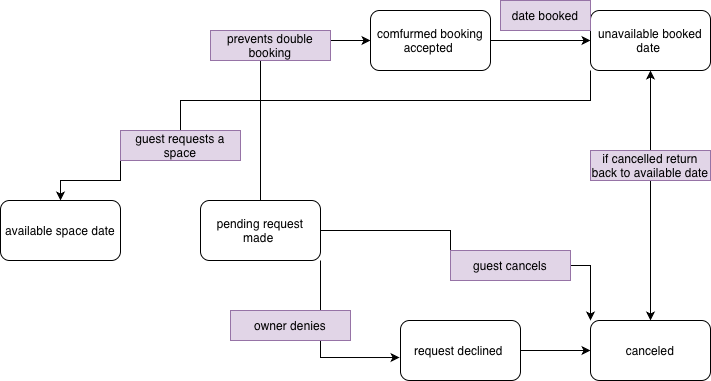

The diagram above was exported from draw.io. Its source (the exported page's mxGraphModel, read from the mxfile embedded in the PNG):
<mxGraphModel dx="1249" dy="602" grid="1" gridSize="10" guides="1" tooltips="1" connect="1" arrows="1" fold="1" page="1" pageScale="1" pageWidth="850" pageHeight="1100" math="0" shadow="0">
  <root>
    <mxCell id="0" />
    <mxCell id="1" parent="0" />
    <mxCell id="oN6qpAb1cgy3cynT3grt-1" parent="1" style="rounded=1;whiteSpace=wrap;html=1;" value="available space date" vertex="1">
      <mxGeometry height="60" width="120" x="90" y="240" as="geometry" />
    </mxCell>
    <mxCell id="oN6qpAb1cgy3cynT3grt-10" edge="1" parent="1" source="oN6qpAb1cgy3cynT3grt-26" style="edgeStyle=orthogonalEdgeStyle;rounded=0;orthogonalLoop=1;jettySize=auto;html=1;exitX=1;exitY=0.5;exitDx=0;exitDy=0;entryX=0;entryY=0;entryDx=0;entryDy=0;" target="oN6qpAb1cgy3cynT3grt-6">
      <mxGeometry relative="1" as="geometry" />
    </mxCell>
    <mxCell id="oN6qpAb1cgy3cynT3grt-15" edge="1" parent="1" source="oN6qpAb1cgy3cynT3grt-2" style="edgeStyle=orthogonalEdgeStyle;rounded=0;orthogonalLoop=1;jettySize=auto;html=1;exitX=0.5;exitY=0;exitDx=0;exitDy=0;entryX=0;entryY=0.5;entryDx=0;entryDy=0;" target="oN6qpAb1cgy3cynT3grt-7">
      <mxGeometry relative="1" as="geometry" />
    </mxCell>
    <mxCell id="oN6qpAb1cgy3cynT3grt-2" parent="1" style="rounded=1;whiteSpace=wrap;html=1;" value="pending request made&amp;nbsp;" vertex="1">
      <mxGeometry height="60" width="120" x="290" y="240" as="geometry" />
    </mxCell>
    <mxCell id="oN6qpAb1cgy3cynT3grt-11" edge="1" parent="1" source="oN6qpAb1cgy3cynT3grt-4" style="edgeStyle=orthogonalEdgeStyle;rounded=0;orthogonalLoop=1;jettySize=auto;html=1;exitX=1;exitY=0.5;exitDx=0;exitDy=0;entryX=0;entryY=0.5;entryDx=0;entryDy=0;" target="oN6qpAb1cgy3cynT3grt-6">
      <mxGeometry relative="1" as="geometry" />
    </mxCell>
    <mxCell id="oN6qpAb1cgy3cynT3grt-4" parent="1" style="rounded=1;whiteSpace=wrap;html=1;" value="request declined&amp;nbsp;" vertex="1">
      <mxGeometry height="60" width="120" x="490" y="360" as="geometry" />
    </mxCell>
    <mxCell id="oN6qpAb1cgy3cynT3grt-8" edge="1" parent="1" source="oN6qpAb1cgy3cynT3grt-24" style="edgeStyle=orthogonalEdgeStyle;rounded=0;orthogonalLoop=1;jettySize=auto;html=1;exitX=0.5;exitY=1;exitDx=0;exitDy=0;entryX=0.5;entryY=0;entryDx=0;entryDy=0;startArrow=none;startFill=0;endArrow=classic;endFill=1;" target="oN6qpAb1cgy3cynT3grt-6">
      <mxGeometry relative="1" as="geometry" />
    </mxCell>
    <mxCell id="oN6qpAb1cgy3cynT3grt-18" edge="1" parent="1" source="oN6qpAb1cgy3cynT3grt-19" style="edgeStyle=orthogonalEdgeStyle;rounded=0;orthogonalLoop=1;jettySize=auto;html=1;exitX=0;exitY=1;exitDx=0;exitDy=0;" target="oN6qpAb1cgy3cynT3grt-1">
      <mxGeometry relative="1" as="geometry" />
    </mxCell>
    <mxCell id="oN6qpAb1cgy3cynT3grt-5" parent="1" style="rounded=1;whiteSpace=wrap;html=1;" value="unavailable booked date&amp;nbsp;" vertex="1">
      <mxGeometry height="60" width="120" x="680" y="50" as="geometry" />
    </mxCell>
    <mxCell id="oN6qpAb1cgy3cynT3grt-6" parent="1" style="rounded=1;whiteSpace=wrap;html=1;" value="canceled" vertex="1">
      <mxGeometry height="60" width="120" x="680" y="360" as="geometry" />
    </mxCell>
    <mxCell id="oN6qpAb1cgy3cynT3grt-16" edge="1" parent="1" source="oN6qpAb1cgy3cynT3grt-7" style="edgeStyle=orthogonalEdgeStyle;rounded=0;orthogonalLoop=1;jettySize=auto;html=1;exitX=1;exitY=0.5;exitDx=0;exitDy=0;entryX=0;entryY=0.5;entryDx=0;entryDy=0;" target="oN6qpAb1cgy3cynT3grt-5">
      <mxGeometry relative="1" as="geometry" />
    </mxCell>
    <mxCell id="oN6qpAb1cgy3cynT3grt-7" parent="1" style="rounded=1;whiteSpace=wrap;html=1;" value="comfurmed booking accepted&amp;nbsp;" vertex="1">
      <mxGeometry height="60" width="120" x="460" y="50" as="geometry" />
    </mxCell>
    <mxCell id="oN6qpAb1cgy3cynT3grt-9" edge="1" parent="1" source="oN6qpAb1cgy3cynT3grt-2" style="edgeStyle=orthogonalEdgeStyle;rounded=0;orthogonalLoop=1;jettySize=auto;html=1;exitX=1;exitY=1;exitDx=0;exitDy=0;entryX=-0.008;entryY=0.617;entryDx=0;entryDy=0;entryPerimeter=0;" target="oN6qpAb1cgy3cynT3grt-4">
      <mxGeometry relative="1" as="geometry" />
    </mxCell>
    <mxCell id="oN6qpAb1cgy3cynT3grt-20" edge="1" parent="1" source="oN6qpAb1cgy3cynT3grt-5" style="edgeStyle=orthogonalEdgeStyle;rounded=0;orthogonalLoop=1;jettySize=auto;html=1;exitX=0;exitY=1;exitDx=0;exitDy=0;endArrow=none;endFill=0;" target="oN6qpAb1cgy3cynT3grt-19" value="">
      <mxGeometry relative="1" as="geometry">
        <mxPoint x="680" y="110" as="sourcePoint" />
        <mxPoint x="150" y="240" as="targetPoint" />
      </mxGeometry>
    </mxCell>
    <mxCell id="oN6qpAb1cgy3cynT3grt-19" parent="1" style="whiteSpace=wrap;html=1;fillColor=#e1d5e7;strokeColor=#9673a6;" value="guest requests a space" vertex="1">
      <mxGeometry height="30" width="120" x="210" y="170" as="geometry" />
    </mxCell>
    <mxCell id="oN6qpAb1cgy3cynT3grt-22" parent="1" style="whiteSpace=wrap;html=1;fillColor=#e1d5e7;strokeColor=#9673a6;" value="prevents double booking" vertex="1">
      <mxGeometry height="30" width="120" x="300" y="70" as="geometry" />
    </mxCell>
    <mxCell id="oN6qpAb1cgy3cynT3grt-23" parent="1" style="whiteSpace=wrap;html=1;fillColor=#e1d5e7;strokeColor=#9673a6;" value="date booked" vertex="1">
      <mxGeometry height="30" width="90" x="590" y="40" as="geometry" />
    </mxCell>
    <mxCell id="oN6qpAb1cgy3cynT3grt-25" edge="1" parent="1" source="oN6qpAb1cgy3cynT3grt-5" style="edgeStyle=orthogonalEdgeStyle;rounded=0;orthogonalLoop=1;jettySize=auto;html=1;exitX=0.5;exitY=1;exitDx=0;exitDy=0;entryX=0.5;entryY=0;entryDx=0;entryDy=0;startArrow=classic;startFill=1;endArrow=none;endFill=0;" target="oN6qpAb1cgy3cynT3grt-24" value="">
      <mxGeometry relative="1" as="geometry">
        <mxPoint x="740" y="110" as="sourcePoint" />
        <mxPoint x="740" y="360" as="targetPoint" />
      </mxGeometry>
    </mxCell>
    <mxCell id="oN6qpAb1cgy3cynT3grt-24" parent="1" style="whiteSpace=wrap;html=1;fillColor=#e1d5e7;strokeColor=#9673a6;" value="if cancelled return back to available date" vertex="1">
      <mxGeometry height="30" width="120" x="680" y="190" as="geometry" />
    </mxCell>
    <mxCell id="oN6qpAb1cgy3cynT3grt-27" edge="1" parent="1" source="oN6qpAb1cgy3cynT3grt-2" style="edgeStyle=orthogonalEdgeStyle;rounded=0;orthogonalLoop=1;jettySize=auto;html=1;exitX=1;exitY=0.5;exitDx=0;exitDy=0;entryX=0;entryY=0;entryDx=0;entryDy=0;endArrow=none;endFill=0;" target="oN6qpAb1cgy3cynT3grt-26" value="">
      <mxGeometry relative="1" as="geometry">
        <mxPoint x="410" y="270" as="sourcePoint" />
        <mxPoint x="680" y="360" as="targetPoint" />
      </mxGeometry>
    </mxCell>
    <mxCell id="oN6qpAb1cgy3cynT3grt-26" parent="1" style="whiteSpace=wrap;html=1;fillColor=#e1d5e7;strokeColor=#9673a6;" value="guest cancels" vertex="1">
      <mxGeometry height="30" width="120" x="540" y="290" as="geometry" />
    </mxCell>
    <mxCell id="oN6qpAb1cgy3cynT3grt-28" parent="1" style="whiteSpace=wrap;html=1;fillColor=#e1d5e7;strokeColor=#9673a6;" value="owner denies" vertex="1">
      <mxGeometry height="30" width="120" x="320" y="350" as="geometry" />
    </mxCell>
  </root>
</mxGraphModel>